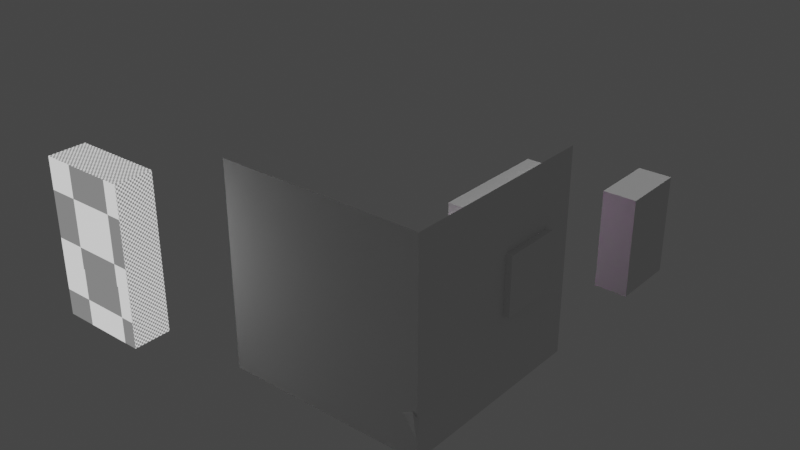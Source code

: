 # Source: 210725_P0314_go_ahead_start.blend  (saved by Blender 2.93.20; exported with 4.5.12 LTS)
import bpy
from mathutils import Matrix  # noqa: F401  (used for matrix-valued properties, if any)

bpy.ops.wm.read_factory_settings(use_empty=True)
scene = bpy.context.scene
scene.name = 'Scene'

# ---- collections
col_collection = bpy.data.collections.new('Collection'); scene.collection.children.link(col_collection)

# ---- images (referenced by path relative to the original .blend; pixels are not part of the script)
import os
ASSET_DIR = os.environ.get("B2B_ASSET_DIR", "")  # directory of the original .blend (textures are referenced by path, not embedded)
HERE = os.path.dirname(os.path.abspath(__file__))  # packed textures are extracted next to this script under _unpacked/

def load_image(name, relpath, width, height, colorspace="sRGB"):
    """Load a texture the original file referenced (path relative to the .blend, or extracted next to this script)."""
    p = next((c for c in (os.path.join(HERE, relpath), os.path.join(ASSET_DIR, relpath)) if relpath and os.path.exists(c)), "")
    if p:
        img = bpy.data.images.load(p, check_existing=True)
        img.name = name
    else:  # same state as the original file: an image datablock whose file is absent (Cycles renders it pink)
        img = bpy.data.images.new(name, width, height)
        img.source = "FILE"
        img.filepath = "//" + (relpath or name)
    img.colorspace_settings.name = colorspace
    return img
img_kotatsu = load_image('Kotatsu', 'Textures/Kotatsu.png', 1024, 1024, 'sRGB')

# ---- materials (node trees are filled in below, after node groups)
mat_material_001 = bpy.data.materials.new('Material.001')
mat_material_001.use_transparent_shadow = False
mat_material_002 = bpy.data.materials.new('Material.002')
mat_material_002.use_transparent_shadow = False
mat_rightwardrobe = bpy.data.materials.new('RightWardrobe')
mat_rightwardrobe.use_transparent_shadow = False

# ---- material node trees
mat_material_001.use_nodes = True; mat_material_001.node_tree.nodes.clear()
_N = mat_material_001.node_tree.nodes; _L = mat_material_001.node_tree.links
n0 = _N.new('ShaderNodeOutputMaterial'); n0.name = 'Material Output'; n0.location = (300, 300)
n1 = _N.new('ShaderNodeMapping'); n1.name = 'Mapping'; n1.location = (-832, 95)
n1.width = 240
n2 = _N.new('ShaderNodeTexCoord'); n2.name = 'Texture Coordinate'; n2.location = (-1032, 78)
n3 = _N.new('ShaderNodeTexImage'); n3.name = 'Image Texture'; n3.location = (-532, 66)
n3.image = img_kotatsu
n4 = _N.new('ShaderNodeEmission'); n4.name = 'Emission Viewer'; n4.location = (300, 340)
n4.label = 'Viewer'
n4.hide = True
n5 = _N.new('ShaderNodeBsdfPrincipled'); n5.name = 'Principled BSDF'; n5.location = (10, 300)
n5.width = 241
n5.distribution = 'GGX'
n5.subsurface_method = 'BURLEY'
n5.inputs[3].default_value = 1.45
n5.inputs[27].default_value = (0.0, 0.0, 0.0, 1.0)
n5.inputs[28].default_value = 1.0
_L.new(n3.outputs[0], n5.inputs[0])
_L.new(n1.outputs[0], n3.inputs[0])
_L.new(n2.outputs[2], n1.inputs[0])
_L.new(n4.outputs[0], n0.inputs[0])
_L.new(n3.outputs[0], n4.inputs[0])
n0.is_active_output = True
mat_material_002.use_nodes = True; mat_material_002.node_tree.nodes.clear()
_N = mat_material_002.node_tree.nodes; _L = mat_material_002.node_tree.links
n0 = _N.new('ShaderNodeBsdfPrincipled'); n0.name = 'Principled BSDF'; n0.location = (10, 300)
n0.distribution = 'GGX'
n0.subsurface_method = 'BURLEY'
n0.inputs[3].default_value = 1.45
n0.inputs[27].default_value = (0.0, 0.0, 0.0, 1.0)
n0.inputs[28].default_value = 1.0
n1 = _N.new('ShaderNodeOutputMaterial'); n1.name = 'Material Output'; n1.location = (300, 300)
_L.new(n0.outputs[0], n1.inputs[0])
n1.is_active_output = True
mat_rightwardrobe.use_nodes = True; mat_rightwardrobe.node_tree.nodes.clear()
_N = mat_rightwardrobe.node_tree.nodes; _L = mat_rightwardrobe.node_tree.links
n0 = _N.new('ShaderNodeOutputMaterial'); n0.name = 'Material Output'; n0.location = (300, 300)
n1 = _N.new('ShaderNodeBsdfPrincipled'); n1.name = 'Principled BSDF'; n1.location = (10, 300)
n1.distribution = 'GGX'
n1.subsurface_method = 'BURLEY'
n1.inputs[3].default_value = 1.45
n1.inputs[27].default_value = (0.0, 0.0, 0.0, 1.0)
n1.inputs[28].default_value = 1.0
n2 = _N.new('ShaderNodeMapping'); n2.name = 'Mapping'; n2.location = (-822, 201)
n2.width = 240
n3 = _N.new('ShaderNodeTexCoord'); n3.name = 'Texture Coordinate'; n3.location = (-1022, 184)
n4 = _N.new('ShaderNodeTexImage'); n4.name = 'Image Texture'; n4.location = (-522, 172)
n5 = _N.new('ShaderNodeTexCoord'); n5.name = 'Texture Coordinate.001'; n5.location = (-1094, 606)
n6 = _N.new('ShaderNodeMapping'); n6.name = 'Mapping.001'; n6.location = (-884, 623)
n6.width = 240
n7 = _N.new('ShaderNodeTexChecker'); n7.name = 'Checker Texture'; n7.location = (-594, 597)
n7.inputs[3].default_value = 128.0
n8 = _N.new('ShaderNodeEmission'); n8.name = 'Emission Viewer'; n8.location = (-33, 473)
n8.label = 'Viewer'
n8.hide = True
_L.new(n4.outputs[0], n1.inputs[0])
_L.new(n2.outputs[0], n4.inputs[0])
_L.new(n3.outputs[2], n2.inputs[0])
_L.new(n6.outputs[0], n7.inputs[0])
_L.new(n5.outputs[2], n6.inputs[0])
_L.new(n8.outputs[0], n0.inputs[0])
_L.new(n7.outputs[0], n8.inputs[0])
n0.is_active_output = True

# ---- world
world_world = bpy.data.worlds.new('World'); scene.world = world_world
world_world.use_nodes = True; world_world.node_tree.nodes.clear()
_N = world_world.node_tree.nodes; _L = world_world.node_tree.links
n0 = _N.new('ShaderNodeOutputWorld'); n0.name = 'World Output'; n0.location = (300, 300)
n1 = _N.new('ShaderNodeBackground'); n1.name = 'Background'; n1.location = (10, 300)
n1.inputs[0].default_value = (0.05088, 0.05088, 0.05088, 1.0)
_L.new(n1.outputs[0], n0.inputs[0])
n0.is_active_output = True
world_world.color = (0.05088, 0.05088, 0.05088)
world_world.use_sun_shadow = False
world_world.sun_shadow_jitter_overblur = 0.0

# ---- lights
light_sun = bpy.data.lights.new('Sun', 'SUN')
light_sun.transmission_factor = 0.0
light_sun.energy = 1.0
light_sun.shadow_soft_size = 0.125

# ---- meshes
me_cube = bpy.data.meshes.new('Cube')
me_cube.from_pydata([(-1.0, -1.0, 0.0), (-1.0, -1.0, 2.0), (-1.0, 1.0, 0.0), (-1.0, 1.0, 2.0), (1.0, -1.0, 0.0), (1.0, -1.0, 2.0), (1.0, 1.0, 0.0)], [], [(0, 2, 3, 1), (4, 0, 1, 5), (2, 0, 4, 6)])
_uv = me_cube.uv_layers.new(name='UVMap')
_uv.uv.foreach_set('vector', [0.375, 0.0, 0.375, 0.25, 0.625, 0.25, 0.625, 0.0, 0.375, 0.75, 0.375, 1.0, 0.625, 1.0, 0.625, 0.75, 0.125, 0.5, 0.125, 0.75, 0.375, 0.75, 0.375, 0.5])
me_cube.use_remesh_fix_poles = True
me_cube.use_remesh_preserve_attributes = False
me_cube.use_mirror_vertex_groups = False
me_cube.update()
me_cube_001 = bpy.data.meshes.new('Cube.001')
me_cube_001.from_pydata([(-1.0, -1.0, 0.0), (-1.0, -1.0, 2.0), (-1.0, 1.0, 0.0), (-1.0, 1.0, 2.0), (1.0, -1.0, 0.0), (1.0, -1.0, 2.0), (1.0, 1.0, 0.0), (1.0, 1.0, 2.0)], [], [(0, 1, 3, 2), (2, 3, 7, 6), (6, 7, 5, 4), (4, 5, 1, 0), (2, 6, 4, 0), (7, 3, 1, 5)])
_uv = me_cube_001.uv_layers.new(name='UVMap')
_uv.uv.foreach_set('vector', [0.375, 0.0, 0.625, 0.0, 0.625, 0.25, 0.375, 0.25, 0.375, 0.25, 0.625, 0.25, 0.625, 0.5, 0.375, 0.5, 0.375, 0.5, 0.625, 0.5, 0.625, 0.75, 0.375, 0.75, 0.375, 0.75, 0.625, 0.75, 0.625, 1.0, 0.375, 1.0, 0.125, 0.5, 0.375, 0.5, 0.375, 0.75, 0.125, 0.75, 0.625, 0.5, 0.875, 0.5, 0.875, 0.75, 0.625, 0.75])
me_cube_001.use_remesh_fix_poles = True
me_cube_001.use_remesh_preserve_attributes = False
me_cube_001.use_mirror_vertex_groups = False
me_cube_001.update()
me_cube_002 = bpy.data.meshes.new('Cube.002')
me_cube_002.from_pydata([(-0.4391, -0.4391, 0.0), (-0.3419, -0.3419, 0.2593), (-0.4391, 0.4391, 0.0), (-0.3419, 0.3419, 0.2593), (0.4391, -0.4391, 0.0), (0.3419, -0.3419, 0.2593), (0.4391, 0.4391, 0.0), (0.3419, 0.3419, 0.2593), (-0.3587, -0.3587, 0.1669), (-0.399, -0.399, 0.06516), (-0.399, 0.399, 0.06516), (-0.3587, 0.3587, 0.1669), (0.399, 0.399, 0.06516), (0.3587, 0.3587, 0.1669), (0.399, -0.399, 0.06516), (0.3587, -0.3587, 0.1669), (-0.3419, -0.3419, 0.3132), (-0.3419, 0.3419, 0.3132), (0.3419, 0.3419, 0.3132), (0.3419, -0.3419, 0.3132)], [], [(4, 14, 9, 0), (6, 12, 14, 4), (0, 9, 10, 2), (1, 5, 19, 16), (2, 10, 12, 6), (13, 7, 5, 15), (11, 3, 7, 13), (8, 1, 3, 11), (15, 8, 9, 14), (13, 15, 14, 12), (11, 13, 12, 10), (8, 11, 10, 9), (15, 5, 1, 8), (18, 17, 16, 19), (5, 7, 18, 19), (7, 3, 17, 18), (3, 1, 16, 17)])
_uv = me_cube_002.uv_layers.new(name='UVMap')
_uv.uv.foreach_set('vector', [0.9447, 0.852, 0.8774, 0.8167, 0.8774, 0.1158, 0.9447, 0.08059, 0.9447, 0.852, 0.8774, 0.8167, 0.8774, 0.1158, 0.9447, 0.08059, 0.9447, 0.852, 0.8774, 0.8167, 0.8774, 0.1158, 0.9447, 0.08059, 0.6988, 0.1659, 0.6988, 0.7666, 0.675, 0.7666, 0.675, 0.1659, 0.9447, 0.852, 0.8774, 0.8167, 0.8774, 0.1158, 0.9447, 0.08059, 0.7813, 0.7813, 0.6988, 0.7666, 0.6988, 0.1659, 0.7813, 0.1512, 0.7813, 0.7813, 0.6988, 0.7666, 0.6988, 0.1659, 0.7813, 0.1512, 0.7813, 0.7813, 0.6988, 0.7666, 0.6988, 0.1659, 0.7813, 0.1512, 0.7813, 0.7813, 0.7813, 0.1512, 0.8774, 0.1158, 0.8774, 0.8167, 0.7813, 0.7813, 0.7813, 0.1512, 0.8774, 0.1158, 0.8774, 0.8167, 0.7813, 0.7813, 0.7813, 0.1512, 0.8774, 0.1158, 0.8774, 0.8167, 0.7813, 0.7813, 0.7813, 0.1512, 0.8774, 0.1158, 0.8774, 0.8167, 0.7813, 0.7813, 0.6988, 0.7666, 0.6988, 0.1659, 0.7813, 0.1512, 0.04667, 0.7675, 0.04667, 0.1668, 0.6473, 0.1668, 0.6473, 0.7675, 0.6988, 0.1659, 0.6988, 0.7666, 0.675, 0.7666, 0.675, 0.1659, 0.6988, 0.1659, 0.6988, 0.7666, 0.675, 0.7666, 0.675, 0.1659, 0.6988, 0.1659, 0.6988, 0.7666, 0.675, 0.7666, 0.675, 0.1659])
me_cube_002.materials.append(mat_material_001)
me_cube_002.use_remesh_fix_poles = True
me_cube_002.use_remesh_preserve_attributes = False
me_cube_002.use_mirror_vertex_groups = False
me_cube_002.update()
me_cube_003 = bpy.data.meshes.new('Cube.003')
me_cube_003.from_pydata([(-1.0, -1.0, 0.0), (-1.0, -1.0, 2.0), (-1.0, 1.0, 0.0), (-1.0, 1.0, 2.0), (1.0, -1.0, 0.0), (1.0, -1.0, 2.0), (1.0, 1.0, 0.0), (1.0, 1.0, 2.0)], [], [(0, 1, 3, 2), (2, 3, 7, 6), (6, 7, 5, 4), (4, 5, 1, 0), (2, 6, 4, 0), (7, 3, 1, 5)])
_uv = me_cube_003.uv_layers.new(name='UVMap')
_uv.uv.foreach_set('vector', [0.375, 0.0, 0.625, 0.0, 0.625, 0.25, 0.375, 0.25, 0.375, 0.25, 0.625, 0.25, 0.625, 0.5, 0.375, 0.5, 0.375, 0.5, 0.625, 0.5, 0.625, 0.75, 0.375, 0.75, 0.375, 0.75, 0.625, 0.75, 0.625, 1.0, 0.375, 1.0, 0.125, 0.5, 0.375, 0.5, 0.375, 0.75, 0.125, 0.75, 0.625, 0.5, 0.875, 0.5, 0.875, 0.75, 0.625, 0.75])
me_cube_003.use_remesh_fix_poles = True
me_cube_003.use_remesh_preserve_attributes = False
me_cube_003.use_mirror_vertex_groups = False
me_cube_003.update()
me_cube_004 = bpy.data.meshes.new('Cube.004')
me_cube_004.from_pydata([(0.0, 0.0, 0.0), (-1.0, -1.0, 2.0), (-1.0, 1.0, 2.0), (1.0, -1.0, 2.0), (1.0, 1.0, 2.0), (-1.0, -1.0, 1.772), (-1.0, 1.0, 1.772), (1.0, 1.0, 1.772), (1.0, -1.0, 1.772), (-1.0, 1.0, 0.8624), (1.0, 1.0, 0.8624), (1.0, -1.0, 0.8624), (-1.0, -1.0, 0.8624)], [], [(5, 1, 2, 6), (6, 2, 4, 7), (7, 4, 3, 8), (8, 3, 1, 5), (4, 2, 1, 3), (11, 8, 5, 12), (10, 7, 8, 11), (9, 6, 7, 10), (12, 5, 6, 9), (0, 12, 9), (0, 9, 10), (0, 10, 11), (0, 11, 12)])
_uv = me_cube_004.uv_layers.new(name='UVMap')
_uv.uv.foreach_set('vector', [0.5965, 0.0, 0.625, 0.0, 0.625, 0.25, 0.5965, 0.25, 0.5965, 0.25, 0.625, 0.25, 0.625, 0.5, 0.5965, 0.5, 0.5965, 0.5, 0.625, 0.5, 0.625, 0.75, 0.5965, 0.75, 0.5965, 0.75, 0.625, 0.75, 0.625, 1.0, 0.5965, 1.0, 0.625, 0.5, 0.875, 0.5, 0.875, 0.75, 0.625, 0.75, 0.4828, 0.75, 0.5965, 0.75, 0.5965, 1.0, 0.4828, 1.0, 0.4828, 0.5, 0.5965, 0.5, 0.5965, 0.75, 0.4828, 0.75, 0.4828, 0.25, 0.5965, 0.25, 0.5965, 0.5, 0.4828, 0.5, 0.4828, 0.0, 0.5965, 0.0, 0.5965, 0.25, 0.4828, 0.25, 0.375, 0.0, 0.4828, 0.0, 0.4828, 0.25, 0.375, 0.25, 0.4828, 0.25, 0.4828, 0.5, 0.375, 0.5, 0.4828, 0.5, 0.4828, 0.75, 0.375, 0.75, 0.4828, 0.75, 0.4828, 1.0])
me_cube_004.use_remesh_fix_poles = True
me_cube_004.use_remesh_preserve_attributes = False
me_cube_004.use_mirror_vertex_groups = False
me_cube_004.update()
me_cube_006 = bpy.data.meshes.new('Cube.006')
me_cube_006.from_pydata([(-1.0, -1.0, 0.0), (-1.0, -1.0, 2.0), (-1.0, 1.0, 0.0), (-1.0, 1.0, 2.0), (1.0, -1.0, 0.0), (1.0, -1.0, 2.0), (1.0, 1.0, 0.0), (1.0, 1.0, 2.0)], [], [(0, 1, 3, 2), (2, 3, 7, 6), (6, 7, 5, 4), (4, 5, 1, 0), (2, 6, 4, 0), (7, 3, 1, 5)])
_uv = me_cube_006.uv_layers.new(name='UVMap')
_uv.uv.foreach_set('vector', [0.375, 0.0, 0.625, 0.0, 0.625, 0.25, 0.375, 0.25, 0.375, 0.25, 0.625, 0.25, 0.625, 0.5, 0.375, 0.5, 0.375, 0.5, 0.625, 0.5, 0.625, 0.75, 0.375, 0.75, 0.375, 0.75, 0.625, 0.75, 0.625, 1.0, 0.375, 1.0, 0.125, 0.5, 0.375, 0.5, 0.375, 0.75, 0.125, 0.75, 0.625, 0.5, 0.875, 0.5, 0.875, 0.75, 0.625, 0.75])
me_cube_006.use_remesh_fix_poles = True
me_cube_006.use_remesh_preserve_attributes = False
me_cube_006.use_mirror_vertex_groups = False
me_cube_006.update()
me_cube_007 = bpy.data.meshes.new('Cube.007')
me_cube_007.from_pydata([(-1.0, -1.0, 0.0), (-1.0, -1.0, 2.0), (-1.0, 1.0, 0.0), (-1.0, 1.0, 2.0), (1.0, -1.0, 0.0), (1.0, -1.0, 2.0), (1.0, 1.0, 0.0), (1.0, 1.0, 2.0)], [], [(0, 1, 3, 2), (2, 3, 7, 6), (6, 7, 5, 4), (4, 5, 1, 0), (2, 6, 4, 0), (7, 3, 1, 5)])
_uv = me_cube_007.uv_layers.new(name='UVMap')
_uv.uv.foreach_set('vector', [0.375, 0.0, 0.625, 0.0, 0.625, 0.25, 0.375, 0.25, 0.375, 0.25, 0.625, 0.25, 0.625, 0.5, 0.375, 0.5, 0.375, 0.5, 0.625, 0.5, 0.625, 0.75, 0.375, 0.75, 0.375, 0.75, 0.625, 0.75, 0.625, 1.0, 0.375, 1.0, 0.125, 0.5, 0.375, 0.5, 0.375, 0.75, 0.125, 0.75, 0.625, 0.5, 0.875, 0.5, 0.875, 0.75, 0.625, 0.75])
me_cube_007.use_remesh_fix_poles = True
me_cube_007.use_remesh_preserve_attributes = False
me_cube_007.use_mirror_vertex_groups = False
me_cube_007.update()
me_cube_008 = bpy.data.meshes.new('Cube.008')
me_cube_008.from_pydata([(-1.0, -1.0, 0.0), (-1.0, -1.0, 2.0), (-1.0, 1.0, 0.0), (-1.0, 1.0, 2.0), (1.0, -1.0, 0.0), (1.0, -1.0, 2.0), (1.0, 1.0, 0.0), (1.0, 1.0, 2.0), (0.8762, 1.0, 0.0), (0.8762, 1.0, 2.0), (0.8762, -1.0, 0.0), (0.8762, -1.0, 2.0), (1.428, 1.0, 29.65), (1.552, 1.0, 29.65), (1.552, -1.0, 29.65), (1.428, -1.0, 29.65)], [], [(0, 1, 3, 2), (8, 9, 7, 6), (6, 7, 5, 4), (10, 11, 1, 0), (8, 6, 4, 10), (9, 3, 1, 11), (5, 7, 13, 14), (2, 8, 10, 0), (4, 5, 11, 10), (2, 3, 9, 8), (13, 12, 15, 14), (11, 5, 14, 15), (7, 9, 12, 13), (9, 11, 15, 12)])
_uv = me_cube_008.uv_layers.new(name='UVMap')
_uv.uv.foreach_set('vector', [0.375, 0.0, 0.625, 0.0, 0.625, 0.25, 0.375, 0.25, 0.375, 0.4845, 0.625, 0.4845, 0.625, 0.5, 0.375, 0.5, 0.375, 0.5, 0.625, 0.5, 0.625, 0.75, 0.375, 0.75, 0.375, 0.7655, 0.625, 0.7655, 0.625, 1.0, 0.375, 1.0, 0.3595, 0.5, 0.375, 0.5, 0.375, 0.75, 0.3595, 0.75, 0.6405, 0.5, 0.875, 0.5, 0.875, 0.75, 0.6405, 0.75, 0.625, 0.75, 0.625, 0.5, 0.625, 0.5, 0.625, 0.75, 0.125, 0.5, 0.3595, 0.5, 0.3595, 0.75, 0.125, 0.75, 0.375, 0.75, 0.625, 0.75, 0.625, 0.7655, 0.375, 0.7655, 0.375, 0.25, 0.625, 0.25, 0.625, 0.4845, 0.375, 0.4845, 0.625, 0.5, 0.6405, 0.5, 0.6405, 0.75, 0.625, 0.75, 0.625, 0.7655, 0.625, 0.75, 0.625, 0.75, 0.625, 0.7655, 0.625, 0.5, 0.625, 0.4845, 0.625, 0.4845, 0.625, 0.5, 0.6405, 0.5, 0.6405, 0.75, 0.6405, 0.75, 0.6405, 0.5])
me_cube_008.use_remesh_fix_poles = True
me_cube_008.use_remesh_preserve_attributes = False
me_cube_008.use_mirror_vertex_groups = False
me_cube_008.update()
me_cube_009 = bpy.data.meshes.new('Cube.009')
me_cube_009.from_pydata([(-1.0, -1.0, 0.0), (-1.0, -1.0, 2.0), (-1.0, 1.0, 0.0), (-1.0, 1.0, 2.0), (1.0, -1.0, 0.0), (1.0, -1.0, 2.0), (1.0, 1.0, 0.0), (1.0, 1.0, 2.0)], [], [(0, 1, 3, 2), (2, 3, 7, 6), (6, 7, 5, 4), (4, 5, 1, 0), (2, 6, 4, 0), (7, 3, 1, 5)])
_uv = me_cube_009.uv_layers.new(name='UVMap')
_uv.uv.foreach_set('vector', [0.375, 0.0, 0.625, 0.0, 0.625, 0.25, 0.375, 0.25, 0.375, 0.25, 0.625, 0.25, 0.625, 0.5, 0.375, 0.5, 0.375, 0.5, 0.625, 0.5, 0.625, 0.75, 0.375, 0.75, 0.375, 0.75, 0.625, 0.75, 0.625, 1.0, 0.375, 1.0, 0.125, 0.5, 0.375, 0.5, 0.375, 0.75, 0.125, 0.75, 0.625, 0.5, 0.875, 0.5, 0.875, 0.75, 0.625, 0.75])
me_cube_009.use_remesh_fix_poles = True
me_cube_009.use_remesh_preserve_attributes = False
me_cube_009.use_mirror_vertex_groups = False
me_cube_009.update()
me_cylinder_001 = bpy.data.meshes.new('Cylinder.001')
me_cylinder_001.from_pydata([(0.0, 1.0, 0.0), (0.0, 1.0, 2.0), (0.7071, 0.7071, 0.0), (0.7071, 0.7071, 2.0), (1.0, -4.371e-08, 0.0), (1.0, -4.371e-08, 2.0), (0.7071, -0.7071, 0.0), (0.7071, -0.7071, 2.0), (-8.742e-08, -1.0, 0.0), (-8.742e-08, -1.0, 2.0), (-0.7071, -0.7071, 0.0), (-0.7071, -0.7071, 2.0), (-1.0, 1.192e-08, 0.0), (-1.0, 1.192e-08, 2.0), (-0.7071, 0.7071, 0.0), (-0.7071, 0.7071, 2.0)], [], [(0, 1, 3, 2), (2, 3, 5, 4), (4, 5, 7, 6), (6, 7, 9, 8), (8, 9, 11, 10), (10, 11, 13, 12), (3, 1, 15, 13, 11, 9, 7, 5), (12, 13, 15, 14), (14, 15, 1, 0), (0, 2, 4, 6, 8, 10, 12, 14)])
_uv = me_cylinder_001.uv_layers.new(name='UVMap')
_uv.uv.foreach_set('vector', [1.0, 0.5, 1.0, 1.0, 0.875, 1.0, 0.875, 0.5, 0.875, 0.5, 0.875, 1.0, 0.75, 1.0, 0.75, 0.5, 0.75, 0.5, 0.75, 1.0, 0.625, 1.0, 0.625, 0.5, 0.625, 0.5, 0.625, 1.0, 0.5, 1.0, 0.5, 0.5, 0.5, 0.5, 0.5, 1.0, 0.375, 1.0, 0.375, 0.5, 0.375, 0.5, 0.375, 1.0, 0.25, 1.0, 0.25, 0.5, 0.4197, 0.4197, 0.25, 0.49, 0.08029, 0.4197, 0.01, 0.25, 0.08029, 0.08029, 0.25, 0.01, 0.4197, 0.08029, 0.49, 0.25, 0.25, 0.5, 0.25, 1.0, 0.125, 1.0, 0.125, 0.5, 0.125, 0.5, 0.125, 1.0, 0.0, 1.0, 0.0, 0.5, 0.75, 0.49, 0.9197, 0.4197, 0.99, 0.25, 0.9197, 0.08029, 0.75, 0.01, 0.5803, 0.08029, 0.51, 0.25, 0.5803, 0.4197])
me_cylinder_001.use_remesh_fix_poles = True
me_cylinder_001.use_remesh_preserve_attributes = False
me_cylinder_001.use_mirror_vertex_groups = False
me_cylinder_001.update()
me_cube_010 = bpy.data.meshes.new('Cube.010')
me_cube_010.from_pydata([(-1.0, -1.0, 0.0), (-1.0, -1.0, 2.0), (-1.0, 1.0, 0.0), (-1.0, 1.0, 2.0), (1.0, -1.0, 0.0), (1.0, -1.0, 2.0), (1.0, 1.0, 0.0), (1.0, 1.0, 2.0)], [], [(0, 1, 3, 2), (2, 3, 7, 6), (6, 7, 5, 4), (4, 5, 1, 0), (2, 6, 4, 0), (7, 3, 1, 5)])
_uv = me_cube_010.uv_layers.new(name='UVMap')
_uv.uv.foreach_set('vector', [0.375, 0.0, 0.625, 0.0, 0.625, 0.25, 0.375, 0.25, 0.375, 0.25, 0.625, 0.25, 0.625, 0.5, 0.375, 0.5, 0.375, 0.5, 0.625, 0.5, 0.625, 0.75, 0.375, 0.75, 0.375, 0.75, 0.625, 0.75, 0.625, 1.0, 0.375, 1.0, 0.125, 0.5, 0.375, 0.5, 0.375, 0.75, 0.125, 0.75, 0.625, 0.5, 0.875, 0.5, 0.875, 0.75, 0.625, 0.75])
me_cube_010.use_remesh_fix_poles = True
me_cube_010.use_remesh_preserve_attributes = False
me_cube_010.use_mirror_vertex_groups = False
me_cube_010.update()
me_cube_015 = bpy.data.meshes.new('Cube.015')
me_cube_015.from_pydata([(-1.0, -0.7973, 0.2027), (-1.0, -0.7973, 1.797), (-1.0, 0.7973, 0.2027), (-1.0, 0.7973, 1.797), (1.0, -1.0, 0.0), (1.0, -1.0, 2.0), (1.0, 1.0, 0.0), (1.0, 1.0, 2.0), (-1.0, 1.0, 0.0), (-1.0, -1.0, 0.0), (-1.0, -1.0, 2.0), (-1.0, 1.0, 2.0), (-0.4703, 0.7973, 0.2027), (-0.4703, -0.7973, 0.2027), (-0.4703, -0.7973, 1.797), (-0.4703, 0.7973, 1.797)], [], [(3, 2, 12, 15), (8, 11, 7, 6), (6, 7, 5, 4), (4, 5, 10, 9), (8, 6, 4, 9), (7, 11, 10, 5), (0, 2, 8, 9), (1, 0, 9, 10), (3, 1, 10, 11), (2, 3, 11, 8), (13, 14, 15, 12), (0, 1, 14, 13), (1, 3, 15, 14), (2, 0, 13, 12)])
_uv = me_cube_015.uv_layers.new(name='UVMap')
_uv.uv.foreach_set('vector', [0.5997, 0.2247, 0.4003, 0.2247, 0.4003, 0.2247, 0.5997, 0.2247, 0.375, 0.25, 0.625, 0.25, 0.625, 0.5, 0.375, 0.5, 0.375, 0.5, 0.625, 0.5, 0.625, 0.75, 0.375, 0.75, 0.375, 0.75, 0.625, 0.75, 0.625, 1.0, 0.375, 1.0, 0.125, 0.5, 0.375, 0.5, 0.375, 0.75, 0.125, 0.75, 0.625, 0.5, 0.875, 0.5, 0.875, 0.75, 0.625, 0.75, 0.4003, 0.02534, 0.4003, 0.2247, 0.375, 0.25, 0.375, 0.0, 0.5997, 0.02534, 0.4003, 0.02534, 0.375, 0.0, 0.625, 0.0, 0.5997, 0.2247, 0.5997, 0.02534, 0.625, 0.0, 0.625, 0.25, 0.4003, 0.2247, 0.5997, 0.2247, 0.625, 0.25, 0.375, 0.25, 0.4003, 0.02534, 0.5997, 0.02534, 0.5997, 0.2247, 0.4003, 0.2247, 0.4003, 0.02534, 0.5997, 0.02534, 0.5997, 0.02534, 0.4003, 0.02534, 0.5997, 0.02534, 0.5997, 0.2247, 0.5997, 0.2247, 0.5997, 0.02534, 0.4003, 0.2247, 0.4003, 0.02534, 0.4003, 0.02534, 0.4003, 0.2247])
me_cube_015.use_remesh_fix_poles = True
me_cube_015.use_remesh_preserve_attributes = False
me_cube_015.update()
me_cube_016 = bpy.data.meshes.new('Cube.016')
me_cube_016.from_pydata([(-1.0, -1.0, 0.0), (-1.0, -1.0, 2.0), (-1.0, 1.0, 0.0), (-1.0, 1.0, 2.0), (1.0, -1.0, 0.0), (1.0, -1.0, 2.0), (1.0, 1.0, 0.0), (1.0, 1.0, 2.0)], [], [(0, 1, 3, 2), (2, 3, 7, 6), (6, 7, 5, 4), (4, 5, 1, 0), (2, 6, 4, 0), (7, 3, 1, 5)])
_uv = me_cube_016.uv_layers.new(name='UVMap')
_uv.uv.foreach_set('vector', [0.375, 0.0, 0.625, 0.0, 0.625, 0.25, 0.375, 0.25, 0.375, 0.25, 0.625, 0.25, 0.625, 0.5, 0.375, 0.5, 0.375, 0.5, 0.625, 0.5, 0.625, 0.75, 0.375, 0.75, 0.375, 0.75, 0.625, 0.75, 0.625, 1.0, 0.375, 1.0, 0.125, 0.5, 0.375, 0.5, 0.375, 0.75, 0.125, 0.75, 0.625, 0.5, 0.875, 0.5, 0.875, 0.75, 0.625, 0.75])
me_cube_016.use_remesh_fix_poles = True
me_cube_016.use_remesh_preserve_attributes = False
me_cube_016.use_mirror_vertex_groups = False
me_cube_016.update()
me_cube_018 = bpy.data.meshes.new('Cube.018')
me_cube_018.from_pydata([(-1.0, -1.0, 0.0), (-1.0, -1.0, 2.0), (-1.0, 1.0, 0.0), (-1.0, 1.0, 2.0), (1.0, -1.0, 0.0), (1.0, -1.0, 2.0), (1.0, 1.0, 0.0), (1.0, 1.0, 2.0)], [], [(0, 1, 3, 2), (2, 3, 7, 6), (6, 7, 5, 4), (4, 5, 1, 0), (2, 6, 4, 0), (7, 3, 1, 5)])
_uv = me_cube_018.uv_layers.new(name='UVMap')
_uv.uv.foreach_set('vector', [0.375, 0.0, 0.625, 0.0, 0.625, 0.25, 0.375, 0.25, 0.375, 0.25, 0.625, 0.25, 0.625, 0.5, 0.375, 0.5, 0.375, 0.5, 0.625, 0.5, 0.625, 0.75, 0.375, 0.75, 0.375, 0.75, 0.625, 0.75, 0.625, 1.0, 0.375, 1.0, 0.125, 0.5, 0.375, 0.5, 0.375, 0.75, 0.125, 0.75, 0.625, 0.5, 0.875, 0.5, 0.875, 0.75, 0.625, 0.75])
me_cube_018.use_remesh_fix_poles = True
me_cube_018.use_remesh_preserve_attributes = False
me_cube_018.use_mirror_vertex_groups = False
me_cube_018.update()
me_cube_019 = bpy.data.meshes.new('Cube.019')
me_cube_019.from_pydata([(-1.0, -1.0, 0.0), (-1.0, -1.0, 2.0), (-1.0, 1.0, 0.0), (-1.0, 1.0, 2.0), (1.0, -1.0, 0.0), (1.0, -1.0, 2.0), (1.0, 1.0, 0.0), (1.0, 1.0, 2.0)], [], [(0, 1, 3, 2), (2, 3, 7, 6), (6, 7, 5, 4), (4, 5, 1, 0), (2, 6, 4, 0), (7, 3, 1, 5)])
_uv = me_cube_019.uv_layers.new(name='UVMap')
_uv.uv.foreach_set('vector', [0.375, 0.0, 0.625, 0.0, 0.625, 0.25, 0.375, 0.25, 0.375, 0.25, 0.625, 0.25, 0.625, 0.5, 0.375, 0.5, 0.375, 0.5, 0.625, 0.5, 0.625, 0.75, 0.375, 0.75, 0.375, 0.75, 0.625, 0.75, 0.625, 1.0, 0.375, 1.0, 0.125, 0.5, 0.375, 0.5, 0.375, 0.75, 0.125, 0.75, 0.625, 0.5, 0.875, 0.5, 0.875, 0.75, 0.625, 0.75])
me_cube_019.use_remesh_fix_poles = True
me_cube_019.use_remesh_preserve_attributes = False
me_cube_019.use_mirror_vertex_groups = False
me_cube_019.update()
me_cube_020 = bpy.data.meshes.new('Cube.020')
me_cube_020.from_pydata([(0.0, 0.0, 0.0), (-1.0, -1.0, 2.0), (-1.0, 1.0, 2.0), (1.0, -1.0, 2.0), (1.0, 1.0, 2.0), (-1.0, -1.0, 1.772), (-1.0, 1.0, 1.772), (1.0, 1.0, 1.772), (1.0, -1.0, 1.772), (-1.0, 1.0, 0.8624), (1.0, 1.0, 0.8624), (1.0, -1.0, 0.8624), (-1.0, -1.0, 0.8624)], [], [(5, 1, 2, 6), (6, 2, 4, 7), (7, 4, 3, 8), (8, 3, 1, 5), (4, 2, 1, 3), (11, 8, 5, 12), (10, 7, 8, 11), (9, 6, 7, 10), (12, 5, 6, 9), (0, 12, 9), (0, 9, 10), (0, 10, 11), (0, 11, 12)])
_uv = me_cube_020.uv_layers.new(name='UVMap')
_uv.uv.foreach_set('vector', [0.5965, 0.0, 0.625, 0.0, 0.625, 0.25, 0.5965, 0.25, 0.5965, 0.25, 0.625, 0.25, 0.625, 0.5, 0.5965, 0.5, 0.5965, 0.5, 0.625, 0.5, 0.625, 0.75, 0.5965, 0.75, 0.5965, 0.75, 0.625, 0.75, 0.625, 1.0, 0.5965, 1.0, 0.625, 0.5, 0.875, 0.5, 0.875, 0.75, 0.625, 0.75, 0.4828, 0.75, 0.5965, 0.75, 0.5965, 1.0, 0.4828, 1.0, 0.4828, 0.5, 0.5965, 0.5, 0.5965, 0.75, 0.4828, 0.75, 0.4828, 0.25, 0.5965, 0.25, 0.5965, 0.5, 0.4828, 0.5, 0.4828, 0.0, 0.5965, 0.0, 0.5965, 0.25, 0.4828, 0.25, 0.375, 0.0, 0.4828, 0.0, 0.4828, 0.25, 0.375, 0.25, 0.4828, 0.25, 0.4828, 0.5, 0.375, 0.5, 0.4828, 0.5, 0.4828, 0.75, 0.375, 0.75, 0.4828, 0.75, 0.4828, 1.0])
me_cube_020.use_remesh_fix_poles = True
me_cube_020.use_remesh_preserve_attributes = False
me_cube_020.use_mirror_vertex_groups = False
me_cube_020.update()
me_cube_021 = bpy.data.meshes.new('Cube.021')
me_cube_021.from_pydata([(-0.1765, -0.4248, 0.0), (-0.1765, -0.4248, 1.475), (-0.1765, 0.4248, 0.0), (-0.1765, 0.4248, 1.475), (0.1765, -0.4248, 0.0), (0.1765, -0.4248, 1.475), (0.1765, 0.4248, 0.0), (0.1765, 0.4248, 1.475), (0.1765, 5.86e-09, 1.475), (0.1765, 5.86e-09, 0.5347), (0.1765, 0.06729, 0.6176), (0.1765, 0.06729, 1.392), (0.1765, 0.3575, 1.392), (0.1765, 0.3575, 0.6176), (0.1765, -0.3575, 0.6176), (0.1765, -0.3575, 1.392), (0.1765, -0.06729, 1.392), (0.1765, -0.06729, 0.6176), (-0.1765, -0.4248, 0.5347), (-0.1765, 0.4248, 0.5347), (0.1765, 0.4248, 0.5347), (0.1765, -0.4248, 0.5347)], [], [(18, 1, 3, 19), (19, 3, 7, 20), (21, 5, 1, 18), (2, 6, 4, 0), (7, 3, 1, 5), (9, 10, 11, 8), (8, 11, 12, 7), (7, 12, 13, 20), (20, 13, 10, 9), (21, 14, 15, 5), (5, 15, 16, 8), (8, 16, 17, 9), (9, 17, 14, 21), (4, 21, 18, 0), (2, 19, 20, 6), (0, 18, 19, 2)])
_uv = me_cube_021.uv_layers.new(name='UVMap')
_uv.uv.foreach_set('vector', [0.7224, 0.7447, 0.7056, 0.7447, 0.7056, 0.7296, 0.7224, 0.7296, 0.9718, 0.5844, 0.9718, 0.9744, 0.8254, 0.9744, 0.8254, 0.5844, 0.9718, 0.5844, 0.9718, 0.9744, 0.8254, 0.9744, 0.8254, 0.5844, 0.7382, 0.714, 0.7382, 0.7202, 0.7231, 0.7202, 0.7231, 0.714, 0.4619, 0.9758, 0.4619, 0.8294, 0.8143, 0.8294, 0.8143, 0.9758, 0.8077, 0.6983, 0.7995, 0.7083, 0.7995, 0.8023, 0.8077, 0.8124, 0.8077, 0.8124, 0.7995, 0.8023, 0.7643, 0.8023, 0.7561, 0.8124, 0.7561, 0.8124, 0.7643, 0.8023, 0.7643, 0.7083, 0.7561, 0.6983, 0.7561, 0.6983, 0.7643, 0.7083, 0.7995, 0.7083, 0.8077, 0.6983, 0.7561, 0.6983, 0.7643, 0.7083, 0.7643, 0.8023, 0.7561, 0.8124, 0.7561, 0.8124, 0.7643, 0.8023, 0.7995, 0.8023, 0.8077, 0.8124, 0.8077, 0.8124, 0.7995, 0.8023, 0.7995, 0.7083, 0.8077, 0.6983, 0.8077, 0.6983, 0.7995, 0.7083, 0.7643, 0.7083, 0.7561, 0.6983, 0.9718, 0.3626, 0.9718, 0.5844, 0.8254, 0.5844, 0.8254, 0.3626, 0.9718, 0.3626, 0.9718, 0.5844, 0.8254, 0.5844, 0.8254, 0.3626, 0.7153, 0.7289, 0.7058, 0.7289, 0.7058, 0.7138, 0.7153, 0.7138])
_ca = me_cube_021.color_attributes.new('Col', 'BYTE_COLOR', 'CORNER')
_ca.data.foreach_set('color', [1.0, 1.0, 1.0, 1.0, 1.0, 1.0, 1.0, 1.0, 1.0, 1.0, 1.0, 1.0, 1.0, 1.0, 1.0, 1.0, 1.0, 1.0, 1.0, 1.0, 1.0, 1.0, 1.0, 1.0, 1.0, 1.0, 1.0, 1.0, 1.0, 1.0, 1.0, 1.0, 1.0, 1.0, 1.0, 1.0, 1.0, 1.0, 1.0, 1.0, 1.0, 1.0, 1.0, 1.0, 1.0, 1.0, 1.0, 1.0, 1.0, 1.0, 1.0, 1.0, 1.0, 1.0, 1.0, 1.0, 1.0, 1.0, 1.0, 1.0, 1.0, 1.0, 1.0, 1.0, 1.0, 1.0, 1.0, 1.0, 1.0, 1.0, 1.0, 1.0, 1.0, 1.0, 1.0, 1.0, 1.0, 1.0, 1.0, 1.0, 1.0, 1.0, 1.0, 1.0, 1.0, 1.0, 1.0, 1.0, 1.0, 1.0, 1.0, 1.0, 1.0, 1.0, 1.0, 1.0, 1.0, 1.0, 1.0, 1.0, 1.0, 1.0, 1.0, 1.0, 1.0, 1.0, 1.0, 1.0, 1.0, 1.0, 1.0, 1.0, 1.0, 1.0, 1.0, 1.0, 1.0, 1.0, 1.0, 1.0, 1.0, 1.0, 1.0, 1.0, 1.0, 1.0, 1.0, 1.0, 1.0, 1.0, 1.0, 1.0, 1.0, 1.0, 1.0, 1.0, 1.0, 1.0, 1.0, 1.0, 1.0, 1.0, 1.0, 1.0, 1.0, 1.0, 1.0, 1.0, 1.0, 1.0, 1.0, 1.0, 1.0, 1.0, 1.0, 1.0, 1.0, 1.0, 1.0, 1.0, 1.0, 1.0, 1.0, 1.0, 1.0, 1.0, 1.0, 1.0, 1.0, 1.0, 1.0, 1.0, 1.0, 1.0, 1.0, 1.0, 1.0, 1.0, 1.0, 1.0, 1.0, 1.0, 1.0, 1.0, 1.0, 1.0, 1.0, 1.0, 1.0, 1.0, 1.0, 1.0, 1.0, 1.0, 1.0, 1.0, 1.0, 1.0, 1.0, 1.0, 1.0, 1.0, 1.0, 1.0, 1.0, 1.0, 1.0, 1.0, 1.0, 1.0, 1.0, 1.0, 1.0, 1.0, 1.0, 1.0, 1.0, 1.0, 1.0, 1.0, 1.0, 1.0, 1.0, 1.0, 1.0, 1.0, 1.0, 1.0, 1.0, 1.0, 1.0, 1.0, 1.0, 1.0, 1.0, 1.0, 1.0, 1.0, 1.0, 1.0, 1.0, 1.0, 1.0, 1.0, 1.0, 1.0, 1.0, 1.0, 1.0, 1.0, 1.0, 1.0, 1.0, 1.0, 1.0, 1.0])
me_cube_021.materials.append(mat_rightwardrobe)
me_cube_021.use_remesh_fix_poles = True
me_cube_021.use_remesh_preserve_attributes = False
me_cube_021.use_mirror_vertex_groups = False
me_cube_021.update()
me_cube_023 = bpy.data.meshes.new('Cube.023')
me_cube_023.from_pydata([(-0.1765, -0.4248, 0.5347), (-0.1765, -0.4248, 1.475), (-0.1765, 0.4248, 0.5347), (-0.1765, 0.4248, 1.475), (0.1093, -0.4248, 0.5347), (0.1093, -0.4248, 1.475), (0.1093, 0.4248, 0.5347), (0.1093, 0.4248, 1.475)], [], [(2, 3, 7, 6), (6, 7, 5, 4), (4, 5, 1, 0), (2, 6, 4, 0), (7, 3, 1, 5), (2, 0, 1, 3)])
_uv = me_cube_023.uv_layers.new(name='UVMap')
_uv.uv.foreach_set('vector', [0.2796, 0.8089, 0.2796, 0.9353, 0.2411, 0.9353, 0.2411, 0.8089, 0.4893, 0.3052, 0.4893, 0.773, 0.06657, 0.773, 0.06657, 0.3052, 0.2799, 0.8089, 0.2799, 0.9353, 0.2415, 0.9353, 0.2415, 0.8089, 0.2388, 0.8033, 0.2833, 0.8033, 0.2833, 0.9356, 0.2388, 0.9356, 0.2397, 0.8054, 0.2842, 0.8054, 0.2842, 0.9378, 0.2397, 0.9378, 0.201, 0.9082, 0.201, 0.8933, 0.2175, 0.8933, 0.2175, 0.9082])
_ca = me_cube_023.color_attributes.new('Col', 'BYTE_COLOR', 'CORNER')
_ca.data.foreach_set('color', [1.0, 1.0, 1.0, 1.0, 1.0, 1.0, 1.0, 1.0, 1.0, 1.0, 1.0, 1.0, 1.0, 1.0, 1.0, 1.0, 1.0, 1.0, 1.0, 1.0, 1.0, 1.0, 1.0, 1.0, 1.0, 1.0, 1.0, 1.0, 1.0, 1.0, 1.0, 1.0, 1.0, 1.0, 1.0, 1.0, 1.0, 1.0, 1.0, 1.0, 1.0, 1.0, 1.0, 1.0, 1.0, 1.0, 1.0, 1.0, 1.0, 1.0, 1.0, 1.0, 1.0, 1.0, 1.0, 1.0, 1.0, 1.0, 1.0, 1.0, 1.0, 1.0, 1.0, 1.0, 1.0, 1.0, 1.0, 1.0, 1.0, 1.0, 1.0, 1.0, 1.0, 1.0, 1.0, 1.0, 1.0, 1.0, 1.0, 1.0, 1.0, 1.0, 1.0, 1.0, 1.0, 1.0, 1.0, 1.0, 1.0, 1.0, 1.0, 1.0, 1.0, 1.0, 1.0, 1.0])
me_cube_023.materials.append(mat_rightwardrobe)
me_cube_023.use_remesh_fix_poles = True
me_cube_023.use_remesh_preserve_attributes = False
me_cube_023.use_mirror_vertex_groups = False
me_cube_023.update()
me_cube_005 = bpy.data.meshes.new('Cube.005')
me_cube_005.from_pydata([(-0.1765, -0.4248, 0.0), (-0.1765, -0.4248, 1.475), (-0.1765, 0.4248, 0.0), (-0.1765, 0.4248, 1.475), (0.1765, -0.4248, 0.0), (0.1765, -0.4248, 1.475), (0.1765, 0.4248, 0.0), (0.1765, 0.4248, 1.475), (0.1765, 5.86e-09, 1.475), (0.1765, 5.86e-09, 0.5347), (0.1765, 0.06729, 0.6176), (0.1765, 0.06729, 1.392), (0.1765, 0.3575, 1.392), (0.1765, 0.3575, 0.6176), (0.1765, -0.3575, 0.6176), (0.1765, -0.3575, 1.392), (0.1765, -0.06729, 1.392), (0.1765, -0.06729, 0.6176), (-0.1765, -0.4248, 0.5347), (-0.1765, 0.4248, 0.5347), (0.1765, 0.4248, 0.5347), (0.1765, -0.4248, 0.5347)], [], [(18, 1, 3, 19), (19, 3, 7, 20), (21, 5, 1, 18), (2, 6, 4, 0), (7, 3, 1, 5), (9, 10, 11, 8), (8, 11, 12, 7), (7, 12, 13, 20), (20, 13, 10, 9), (21, 14, 15, 5), (5, 15, 16, 8), (8, 16, 17, 9), (9, 17, 14, 21), (4, 21, 18, 0), (2, 19, 20, 6), (0, 18, 19, 2)])
_uv = me_cube_005.uv_layers.new(name='UVMap')
_uv.uv.foreach_set('vector', [0.6182, 0.6908, 0.5983, 0.6908, 0.5983, 0.6728, 0.6182, 0.6728, 0.7411, 0.4998, 0.7411, 0.9645, 0.9156, 0.9645, 0.9156, 0.4998, 0.9156, 0.4998, 0.9156, 0.9645, 0.7411, 0.9645, 0.7411, 0.4998, 0.6371, 0.6542, 0.6371, 0.6616, 0.6192, 0.6616, 0.6192, 0.6542, 0.3078, 0.9662, 0.3078, 0.7917, 0.7278, 0.7917, 0.7278, 0.9662, 0.7246, 0.3017, 0.6908, 0.3433, 0.6908, 0.7319, 0.7246, 0.7736, 0.7246, 0.7736, 0.6908, 0.7319, 0.5452, 0.7319, 0.5114, 0.7736, 0.5114, 0.7736, 0.5452, 0.7319, 0.5452, 0.3433, 0.5114, 0.3017, 0.5114, 0.3017, 0.5452, 0.3433, 0.6908, 0.3433, 0.7246, 0.3017, 0.5114, 0.3017, 0.5452, 0.3433, 0.5452, 0.7319, 0.5114, 0.7736, 0.5114, 0.7736, 0.5452, 0.7319, 0.6908, 0.7319, 0.7246, 0.7736, 0.7246, 0.7736, 0.6908, 0.7319, 0.6908, 0.3433, 0.7246, 0.3017, 0.7246, 0.3017, 0.6908, 0.3433, 0.5452, 0.3433, 0.5114, 0.3017, 0.9156, 0.2355, 0.9156, 0.4998, 0.7411, 0.4998, 0.7411, 0.2355, 0.7411, 0.2355, 0.7411, 0.4998, 0.9156, 0.4998, 0.9156, 0.2355, 0.6099, 0.6719, 0.5985, 0.6719, 0.5985, 0.6539, 0.6099, 0.6539])
_ca = me_cube_005.color_attributes.new('Col', 'BYTE_COLOR', 'CORNER')
_ca.data.foreach_set('color', [1.0, 1.0, 1.0, 1.0, 1.0, 1.0, 1.0, 1.0, 1.0, 1.0, 1.0, 1.0, 1.0, 1.0, 1.0, 1.0, 1.0, 1.0, 1.0, 1.0, 1.0, 1.0, 1.0, 1.0, 1.0, 1.0, 1.0, 1.0, 1.0, 1.0, 1.0, 1.0, 1.0, 1.0, 1.0, 1.0, 1.0, 1.0, 1.0, 1.0, 1.0, 1.0, 1.0, 1.0, 1.0, 1.0, 1.0, 1.0, 1.0, 1.0, 1.0, 1.0, 1.0, 1.0, 1.0, 1.0, 1.0, 1.0, 1.0, 1.0, 1.0, 1.0, 1.0, 1.0, 1.0, 1.0, 1.0, 1.0, 1.0, 1.0, 1.0, 1.0, 1.0, 1.0, 1.0, 1.0, 1.0, 1.0, 1.0, 1.0, 1.0, 1.0, 1.0, 1.0, 1.0, 1.0, 1.0, 1.0, 1.0, 1.0, 1.0, 1.0, 1.0, 1.0, 1.0, 1.0, 1.0, 1.0, 1.0, 1.0, 1.0, 1.0, 1.0, 1.0, 1.0, 1.0, 1.0, 1.0, 1.0, 1.0, 1.0, 1.0, 1.0, 1.0, 1.0, 1.0, 1.0, 1.0, 1.0, 1.0, 1.0, 1.0, 1.0, 1.0, 1.0, 1.0, 1.0, 1.0, 1.0, 1.0, 1.0, 1.0, 1.0, 1.0, 1.0, 1.0, 1.0, 1.0, 1.0, 1.0, 1.0, 1.0, 1.0, 1.0, 1.0, 1.0, 1.0, 1.0, 1.0, 1.0, 1.0, 1.0, 1.0, 1.0, 1.0, 1.0, 1.0, 1.0, 1.0, 1.0, 1.0, 1.0, 1.0, 1.0, 1.0, 1.0, 1.0, 1.0, 1.0, 1.0, 1.0, 1.0, 1.0, 1.0, 1.0, 1.0, 1.0, 1.0, 1.0, 1.0, 1.0, 1.0, 1.0, 1.0, 1.0, 1.0, 1.0, 1.0, 1.0, 1.0, 1.0, 1.0, 1.0, 1.0, 1.0, 1.0, 1.0, 1.0, 1.0, 1.0, 1.0, 1.0, 1.0, 1.0, 1.0, 1.0, 1.0, 1.0, 1.0, 1.0, 1.0, 1.0, 1.0, 1.0, 1.0, 1.0, 1.0, 1.0, 1.0, 1.0, 1.0, 1.0, 1.0, 1.0, 1.0, 1.0, 1.0, 1.0, 1.0, 1.0, 1.0, 1.0, 1.0, 1.0, 1.0, 1.0, 1.0, 1.0, 1.0, 1.0, 1.0, 1.0, 1.0, 1.0, 1.0, 1.0, 1.0, 1.0, 1.0, 1.0, 1.0, 1.0, 1.0, 1.0, 1.0, 1.0])
me_cube_005.materials.append(mat_rightwardrobe)
me_cube_005.use_remesh_fix_poles = True
me_cube_005.use_remesh_preserve_attributes = False
me_cube_005.use_mirror_vertex_groups = False
me_cube_005.update()
me_cube_011 = bpy.data.meshes.new('Cube.011')
me_cube_011.from_pydata([(-0.1765, -0.4248, 0.0), (-0.1765, -0.4248, 0.5347), (-0.1765, 0.4248, 0.0), (-0.1765, 0.4248, 0.5347), (0.1765, -0.4248, 0.0), (0.1765, -0.4248, 0.5347), (0.1765, 0.4248, 0.0), (0.1765, 0.4248, 0.5347)], [], [(0, 1, 3, 2), (2, 3, 7, 6), (6, 7, 5, 4), (4, 5, 1, 0), (2, 6, 4, 0), (7, 3, 1, 5)])
_uv = me_cube_011.uv_layers.new(name='UVMap')
_uv.uv.foreach_set('vector', [0.8109, 0.1756, 0.8096, 0.1906, 0.7884, 0.1942, 0.7897, 0.1793, 0.7897, 0.1793, 0.7884, 0.1942, 0.7691, 0.2131, 0.7594, 0.1568, 0.7301, 0.02378, 0.7301, 0.2852, 0.3146, 0.2852, 0.3146, 0.02378, 0.8302, 0.1568, 0.8399, 0.2131, 0.8096, 0.1906, 0.8109, 0.1756, 0.7897, 0.1793, 0.7594, 0.1568, 0.8302, 0.1568, 0.8109, 0.1756, 0.7691, 0.2131, 0.7884, 0.1942, 0.8096, 0.1906, 0.8399, 0.2131])
_ca = me_cube_011.color_attributes.new('Col', 'BYTE_COLOR', 'CORNER')
_ca.data.foreach_set('color', [1.0, 1.0, 1.0, 1.0, 1.0, 1.0, 1.0, 1.0, 1.0, 1.0, 1.0, 1.0, 1.0, 1.0, 1.0, 1.0, 1.0, 1.0, 1.0, 1.0, 1.0, 1.0, 1.0, 1.0, 1.0, 1.0, 1.0, 1.0, 1.0, 1.0, 1.0, 1.0, 1.0, 1.0, 1.0, 1.0, 1.0, 1.0, 1.0, 1.0, 1.0, 1.0, 1.0, 1.0, 1.0, 1.0, 1.0, 1.0, 1.0, 1.0, 1.0, 1.0, 1.0, 1.0, 1.0, 1.0, 1.0, 1.0, 1.0, 1.0, 1.0, 1.0, 1.0, 1.0, 1.0, 1.0, 1.0, 1.0, 1.0, 1.0, 1.0, 1.0, 1.0, 1.0, 1.0, 1.0, 1.0, 1.0, 1.0, 1.0, 1.0, 1.0, 1.0, 1.0, 1.0, 1.0, 1.0, 1.0, 1.0, 1.0, 1.0, 1.0, 1.0, 1.0, 1.0, 1.0])
me_cube_011.materials.append(mat_rightwardrobe)
me_cube_011.use_remesh_fix_poles = True
me_cube_011.use_remesh_preserve_attributes = False
me_cube_011.use_mirror_vertex_groups = False
me_cube_011.update()

# ---- objects
ob_cube = bpy.data.objects.new('Cube', me_cube)
ob_cube_001 = bpy.data.objects.new('Cube.001', me_cube_001)
ob_cube_002 = bpy.data.objects.new('Cube.002', me_cube_002)
ob_cube_003 = bpy.data.objects.new('Cube.003', me_cube_003)
ob_cube_004 = bpy.data.objects.new('Cube.004', me_cube_004)
ob_cube_006 = bpy.data.objects.new('Cube.006', me_cube_006)
ob_cube_007 = bpy.data.objects.new('Cube.007', me_cube_007)
ob_cube_008 = bpy.data.objects.new('Cube.008', me_cube_008)
ob_cube_009 = bpy.data.objects.new('Cube.009', me_cube_009)
ob_sun = bpy.data.objects.new('Sun', light_sun)
ob_cylinder = bpy.data.objects.new('Cylinder', me_cylinder_001)
ob_cube_010 = bpy.data.objects.new('Cube.010', me_cube_010)
ob_cube_015 = bpy.data.objects.new('Cube.015', me_cube_015)
ob_cube_005 = bpy.data.objects.new('Cube.005', me_cube_016)
ob_cube_016 = bpy.data.objects.new('Cube.016', me_cube_018)
ob_gpencil = bpy.data.objects.new('GPencil', None)
ob_cube_017 = bpy.data.objects.new('Cube.017', me_cube_019)
ob_cube_011 = bpy.data.objects.new('Cube.011', me_cube_020)
ob_cube_012 = bpy.data.objects.new('Cube.012', me_cube_021)
ob_cube_018 = bpy.data.objects.new('Cube.018', me_cube_023)
ob_cube_014 = bpy.data.objects.new('Cube.014', me_cube_005)
ob_cube_019 = bpy.data.objects.new('Cube.019', me_cube_011)

# ---- transforms, parenting, visibility, modifiers, constraints
ob_cube.location = (0.0, 0.0, 0.0)
ob_cube.rotation_euler = (0.0, -0.0, -4.712)
ob_cube.lineart.crease_threshold = 0.0
ob_cube_001.location = (0.5779, -0.601, -3.695e-05)
ob_cube_001.rotation_euler = (0.0, 0.0, -3.927)
ob_cube_001.scale = (0.1211, 0.2509, 0.1055)
ob_cube_001.lineart.crease_threshold = 0.0
ob_cube_002.location = (-0.2341, 0.1925, -3.695e-05)
ob_cube_002.rotation_euler = (0.0, 0.0, -3.927)
ob_cube_002.lineart.crease_threshold = 0.0
_vg = ob_cube_002.vertex_groups.new(name='Group')
ob_cube_003.location = (0.8202, 0.3927, 0.07905)
ob_cube_003.rotation_euler = (0.0, -0.0, -3.142)
ob_cube_003.scale = (0.1765, 0.4248, 0.1996)
ob_cube_003.lineart.crease_threshold = 0.0
ob_cube_004.location = (0.3196, 0.3558, -3.695e-05)
ob_cube_004.rotation_euler = (0.0, 0.0, -3.927)
ob_cube_004.scale = (0.07335, 0.07335, 0.5939)
ob_cube_004.lineart.crease_threshold = 0.0
ob_cube_006.location = (0.5779, -0.601, 0.277)
ob_cube_006.rotation_euler = (0.0, 0.0, -3.927)
ob_cube_006.scale = (0.02856, 0.3239, 0.1927)
ob_cube_006.lineart.crease_threshold = 0.0
ob_cube_007.location = (0.8787, 0.1819, 1.575)
ob_cube_007.rotation_euler = (0.0, -0.0, -3.142)
ob_cube_007.scale = (0.1204, 0.5289, 0.1671)
ob_cube_007.lineart.crease_threshold = 0.0
ob_cube_008.location = (0.3103, 0.6699, -3.695e-05)
ob_cube_008.rotation_euler = (0.0, -0.0, -3.957)
ob_cube_008.scale = (0.185, 0.185, 0.0134)
ob_cube_008.lineart.crease_threshold = 0.0
ob_cube_009.location = (0.5312, -0.5544, 0.2133)
ob_cube_009.rotation_euler = (0.0, 0.0, -3.927)
ob_cube_009.scale = (0.02932, 0.1876, 0.03652)
ob_cube_009.lineart.crease_threshold = 0.0
ob_sun.location = (0.0, 0.0, 0.0)
ob_sun.rotation_euler = (-0.9765, -0.2575, 0.9622)
ob_sun.lineart.crease_threshold = 0.0
ob_cylinder.location = (0.6893, -0.1744, 5.603e-06)
ob_cylinder.scale = (0.1131, 0.1131, 0.1238)
ob_cylinder.lineart.crease_threshold = 0.0
ob_cube_010.location = (-0.2341, 0.1925, 0.262)
ob_cube_010.rotation_euler = (0.0, 0.0, -3.927)
ob_cube_010.scale = (0.1066, 0.1066, 0.0404)
ob_cube_010.lineart.crease_threshold = 0.0
ob_cube_015.location = (0.8214, 2.405, -3.694e-05)
ob_cube_015.scale = (0.1723, 0.1723, 0.1723)
_m = ob_cube_015.modifiers.new('Array', 'ARRAY')
_m.relative_offset_displace = (0.0, 1.0, 0.0)
_m = ob_cube_015.modifiers.new('Array.001', 'ARRAY')
_m.count = 3
_m.relative_offset_displace = (0.0, 0.0, 1.0)
ob_cube_005.location = (0.8496, 0.3846, 0.4649)
ob_cube_005.rotation_euler = (0.0, -0.0, -3.142)
ob_cube_005.scale = (0.119, 0.2864, 0.08166)
ob_cube_005.lineart.crease_threshold = 0.0
ob_cube_016.location = (0.8496, 0.3846, -0.03958)
ob_cube_016.rotation_euler = (0.0, -0.0, -3.142)
ob_cube_016.scale = (0.119, 0.2864, 0.1162)
ob_cube_016.lineart.crease_threshold = 0.0
ob_gpencil.location = (-0.4247, -0.8201, -3.697e-05)
ob_gpencil.scale = (1.0, 1.0, 1.106)
ob_gpencil.empty_image_offset = (0.0, 0.0)
ob_gpencil.color = (0.0, 0.0, 0.0, 1.0)
ob_gpencil.use_grease_pencil_lights = True
ob_cube_017.location = (1.019, 0.3846, 0.7992)
ob_cube_017.rotation_euler = (0.0, -0.0, -3.142)
ob_cube_017.scale = (0.0397, 0.2864, 0.2855)
ob_cube_017.lineart.crease_threshold = 0.0
ob_cube_011.location = (1.144, -1.19, 0.4043)
ob_cube_011.rotation_euler = (-1.571, -0.7854, 0.7854)
ob_cube_011.scale = (0.07335, 0.07335, 0.5939)
ob_cube_011.lineart.crease_threshold = 0.0
ob_cube_012.location = (-1.685, -1.682, 0.5201)
ob_cube_012.rotation_euler = (0.0, -0.0, 1.571)
ob_cube_012.lineart.crease_threshold = 0.0
ob_cube_018.location = (-0.4247, -0.8201, -3.697e-05)
ob_cube_018.rotation_euler = (0.0, -0.0, 1.571)
ob_cube_018.lineart.crease_threshold = 0.0
ob_cube_014.location = (-0.4247, -0.8201, -3.697e-05)
ob_cube_014.rotation_euler = (0.0, -0.0, 1.571)
ob_cube_014.lineart.crease_threshold = 0.0
ob_cube_019.location = (-0.4247, -0.8201, -3.697e-05)
ob_cube_019.rotation_euler = (0.0, -0.0, 1.571)
ob_cube_019.lineart.crease_threshold = 0.0

# ---- collection membership
col_collection.objects.link(ob_cube)
col_collection.objects.link(ob_cube_001)
col_collection.objects.link(ob_cube_002)
col_collection.objects.link(ob_cube_003)
col_collection.objects.link(ob_cube_004)
col_collection.objects.link(ob_cube_006)
col_collection.objects.link(ob_cube_007)
col_collection.objects.link(ob_cube_008)
col_collection.objects.link(ob_cube_009)
col_collection.objects.link(ob_sun)
col_collection.objects.link(ob_cylinder)
col_collection.objects.link(ob_cube_010)
col_collection.objects.link(ob_cube_015)
col_collection.objects.link(ob_cube_005)
col_collection.objects.link(ob_cube_016)
col_collection.objects.link(ob_gpencil)
col_collection.objects.link(ob_cube_017)
col_collection.objects.link(ob_cube_011)
col_collection.objects.link(ob_cube_012)
col_collection.objects.link(ob_cube_018)
col_collection.objects.link(ob_cube_014)
col_collection.objects.link(ob_cube_019)

# ---- scene / render settings (as saved in the file)
scene.frame_start = 1; scene.frame_end = 250; scene.frame_set(1)
scene.render.engine = 'BLENDER_EEVEE_NEXT'
scene.cycles.use_denoising = False
scene.cycles.samples = 128
scene.cycles.sampling_pattern = 'TABULATED_SOBOL'
scene.cycles.use_adaptive_sampling = False
scene.cycles.use_light_tree = False
scene.eevee.use_gtao = True
scene.eevee.gtao_quality = 0.2929
scene.eevee.gtao_distance = 2.14
scene.eevee.fast_gi_quality = 0.2929
scene.view_settings.view_transform = 'Filmic'
bpy.context.view_layer.update()

# ---- added for rendering (the .blend has no active camera): camera
cam_auto = bpy.data.cameras.new('AutoCamera')
cam_auto.lens = 50.0
cam_auto.sensor_width = 36.0
cam_auto.clip_end = 1000.0
ob_auto_camera = bpy.data.objects.new('AutoCamera', cam_auto)
scene.collection.objects.link(ob_auto_camera)
ob_auto_camera.location = (5.26299, -6.31944, 5.54776)
ob_auto_camera.rotation_euler = (1.09748, -7.21219e-08, 0.694738)
scene.camera = ob_auto_camera
bpy.context.view_layer.update()
